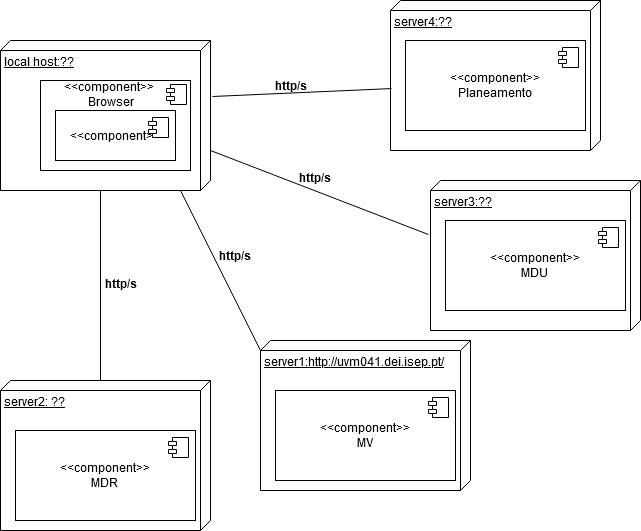

The diagram above was exported from draw.io. Its source (the exported page's mxGraphModel, read from the mxfile embedded in the PNG):
<mxGraphModel dx="1434" dy="774" grid="1" gridSize="10" guides="1" tooltips="1" connect="1" arrows="1" fold="1" page="1" pageScale="1" pageWidth="827" pageHeight="1169" math="0" shadow="0">
  <root>
    <mxCell id="0" />
    <mxCell id="1" parent="0" />
    <mxCell id="owRHnvf75AyyUACSJNGY-10" value="" style="endArrow=none;html=1;rounded=0;entryX=0;entryY=0;entryDx=150;entryDy=110;entryPerimeter=0;" edge="1" parent="1" target="owRHnvf75AyyUACSJNGY-11">
      <mxGeometry width="50" height="50" relative="1" as="geometry">
        <mxPoint x="200" y="400" as="sourcePoint" />
        <mxPoint x="100" y="260" as="targetPoint" />
      </mxGeometry>
    </mxCell>
    <mxCell id="owRHnvf75AyyUACSJNGY-11" value="&lt;div&gt;local host:??&lt;/div&gt;" style="verticalAlign=top;align=left;spacingTop=8;spacingLeft=2;spacingRight=12;shape=cube;size=10;direction=south;fontStyle=4;html=1;whiteSpace=wrap;" vertex="1" parent="1">
      <mxGeometry x="100" y="60" width="210" height="150" as="geometry" />
    </mxCell>
    <mxCell id="owRHnvf75AyyUACSJNGY-13" value="&lt;div&gt;&lt;span style=&quot;white-space: pre;&quot;&gt;&#09;&lt;/span&gt;&amp;lt;&amp;lt;component&amp;gt;&amp;gt;&lt;/div&gt;&lt;div&gt;&lt;span style=&quot;white-space: pre;&quot;&gt;&#09;&lt;/span&gt;&lt;span style=&quot;white-space: pre;&quot;&gt;&#09;&lt;/span&gt;Browser&lt;br&gt;&lt;/div&gt;" style="align=left;overflow=fill;html=1;dropTarget=0;whiteSpace=wrap;" vertex="1" parent="1">
      <mxGeometry x="140" y="100" width="150" height="90" as="geometry" />
    </mxCell>
    <mxCell id="owRHnvf75AyyUACSJNGY-14" value="" style="shape=component;jettyWidth=8;jettyHeight=4;" vertex="1" parent="owRHnvf75AyyUACSJNGY-13">
      <mxGeometry x="1" width="20" height="20" relative="1" as="geometry">
        <mxPoint x="-24" y="4" as="offset" />
      </mxGeometry>
    </mxCell>
    <mxCell id="owRHnvf75AyyUACSJNGY-17" value="&amp;lt;&amp;lt;component&amp;gt;&amp;gt;" style="html=1;dropTarget=0;whiteSpace=wrap;" vertex="1" parent="1">
      <mxGeometry x="155" y="130" width="120" height="50" as="geometry" />
    </mxCell>
    <mxCell id="owRHnvf75AyyUACSJNGY-18" value="" style="shape=module;jettyWidth=8;jettyHeight=4;" vertex="1" parent="owRHnvf75AyyUACSJNGY-17">
      <mxGeometry x="1" width="20" height="20" relative="1" as="geometry">
        <mxPoint x="-27" y="7" as="offset" />
      </mxGeometry>
    </mxCell>
    <mxCell id="owRHnvf75AyyUACSJNGY-19" value="server2: ??" style="verticalAlign=top;align=left;spacingTop=8;spacingLeft=2;spacingRight=12;shape=cube;size=10;direction=south;fontStyle=4;html=1;whiteSpace=wrap;" vertex="1" parent="1">
      <mxGeometry x="100" y="400" width="210" height="150" as="geometry" />
    </mxCell>
    <mxCell id="owRHnvf75AyyUACSJNGY-20" value="&lt;div&gt;&amp;lt;&amp;lt;component&amp;gt;&amp;gt;&lt;/div&gt;&lt;div&gt;MDR&lt;br&gt;&lt;/div&gt;" style="html=1;dropTarget=0;whiteSpace=wrap;" vertex="1" parent="1">
      <mxGeometry x="115" y="450" width="180" height="90" as="geometry" />
    </mxCell>
    <mxCell id="owRHnvf75AyyUACSJNGY-21" value="" style="shape=module;jettyWidth=8;jettyHeight=4;" vertex="1" parent="owRHnvf75AyyUACSJNGY-20">
      <mxGeometry x="1" width="20" height="20" relative="1" as="geometry">
        <mxPoint x="-27" y="7" as="offset" />
      </mxGeometry>
    </mxCell>
    <mxCell id="owRHnvf75AyyUACSJNGY-22" value="server1:http://uvm041.dei.isep.pt/" style="verticalAlign=top;align=left;spacingTop=8;spacingLeft=2;spacingRight=12;shape=cube;size=10;direction=south;fontStyle=4;html=1;whiteSpace=wrap;" vertex="1" parent="1">
      <mxGeometry x="360" y="360" width="210" height="150" as="geometry" />
    </mxCell>
    <mxCell id="owRHnvf75AyyUACSJNGY-23" value="" style="endArrow=none;html=1;rounded=0;entryX=0;entryY=0;entryDx=150;entryDy=110;entryPerimeter=0;exitX=0;exitY=0;exitDx=10;exitDy=210;exitPerimeter=0;" edge="1" parent="1" source="owRHnvf75AyyUACSJNGY-22">
      <mxGeometry width="50" height="50" relative="1" as="geometry">
        <mxPoint x="280" y="400" as="sourcePoint" />
        <mxPoint x="280" y="210" as="targetPoint" />
      </mxGeometry>
    </mxCell>
    <mxCell id="owRHnvf75AyyUACSJNGY-24" value="&lt;div&gt;&amp;lt;&amp;lt;component&amp;gt;&amp;gt;&lt;/div&gt;&lt;div&gt;MV&lt;br&gt;&lt;/div&gt;" style="html=1;dropTarget=0;whiteSpace=wrap;" vertex="1" parent="1">
      <mxGeometry x="375" y="410" width="180" height="90" as="geometry" />
    </mxCell>
    <mxCell id="owRHnvf75AyyUACSJNGY-25" value="" style="shape=module;jettyWidth=8;jettyHeight=4;" vertex="1" parent="owRHnvf75AyyUACSJNGY-24">
      <mxGeometry x="1" width="20" height="20" relative="1" as="geometry">
        <mxPoint x="-27" y="7" as="offset" />
      </mxGeometry>
    </mxCell>
    <mxCell id="owRHnvf75AyyUACSJNGY-26" value="&lt;div&gt;server3:??&lt;/div&gt;" style="verticalAlign=top;align=left;spacingTop=8;spacingLeft=2;spacingRight=12;shape=cube;size=10;direction=south;fontStyle=4;html=1;whiteSpace=wrap;" vertex="1" parent="1">
      <mxGeometry x="530" y="200" width="210" height="150" as="geometry" />
    </mxCell>
    <mxCell id="owRHnvf75AyyUACSJNGY-27" value="&lt;div&gt;&amp;lt;&amp;lt;component&amp;gt;&amp;gt;&lt;/div&gt;&lt;div&gt;MDU&lt;br&gt;&lt;/div&gt;" style="html=1;dropTarget=0;whiteSpace=wrap;" vertex="1" parent="1">
      <mxGeometry x="545" y="240" width="180" height="90" as="geometry" />
    </mxCell>
    <mxCell id="owRHnvf75AyyUACSJNGY-28" value="" style="shape=module;jettyWidth=8;jettyHeight=4;" vertex="1" parent="owRHnvf75AyyUACSJNGY-27">
      <mxGeometry x="1" width="20" height="20" relative="1" as="geometry">
        <mxPoint x="-27" y="7" as="offset" />
      </mxGeometry>
    </mxCell>
    <mxCell id="owRHnvf75AyyUACSJNGY-29" value="" style="endArrow=none;html=1;rounded=0;entryX=0;entryY=0;entryDx=150;entryDy=110;entryPerimeter=0;exitX=0.36;exitY=1.01;exitDx=0;exitDy=0;exitPerimeter=0;" edge="1" parent="1" source="owRHnvf75AyyUACSJNGY-26">
      <mxGeometry width="50" height="50" relative="1" as="geometry">
        <mxPoint x="390" y="330" as="sourcePoint" />
        <mxPoint x="310" y="170" as="targetPoint" />
      </mxGeometry>
    </mxCell>
    <mxCell id="owRHnvf75AyyUACSJNGY-30" value="server4:??" style="verticalAlign=top;align=left;spacingTop=8;spacingLeft=2;spacingRight=12;shape=cube;size=10;direction=south;fontStyle=4;html=1;whiteSpace=wrap;" vertex="1" parent="1">
      <mxGeometry x="490" y="20" width="210" height="150" as="geometry" />
    </mxCell>
    <mxCell id="owRHnvf75AyyUACSJNGY-31" value="&lt;div&gt;&amp;lt;&amp;lt;component&amp;gt;&amp;gt;&lt;/div&gt;&lt;div&gt;Planeamento&lt;br&gt;&lt;/div&gt;" style="html=1;dropTarget=0;whiteSpace=wrap;" vertex="1" parent="1">
      <mxGeometry x="505" y="60" width="180" height="90" as="geometry" />
    </mxCell>
    <mxCell id="owRHnvf75AyyUACSJNGY-32" value="" style="shape=module;jettyWidth=8;jettyHeight=4;" vertex="1" parent="owRHnvf75AyyUACSJNGY-31">
      <mxGeometry x="1" width="20" height="20" relative="1" as="geometry">
        <mxPoint x="-27" y="7" as="offset" />
      </mxGeometry>
    </mxCell>
    <mxCell id="owRHnvf75AyyUACSJNGY-33" value="" style="endArrow=none;html=1;rounded=0;entryX=0;entryY=0;entryDx=150;entryDy=110;entryPerimeter=0;exitX=0.587;exitY=0.995;exitDx=0;exitDy=0;exitPerimeter=0;" edge="1" parent="1" source="owRHnvf75AyyUACSJNGY-30">
      <mxGeometry width="50" height="50" relative="1" as="geometry">
        <mxPoint x="530" y="200" as="sourcePoint" />
        <mxPoint x="312" y="116" as="targetPoint" />
      </mxGeometry>
    </mxCell>
    <mxCell id="owRHnvf75AyyUACSJNGY-37" value="http/s" style="text;align=center;fontStyle=1;verticalAlign=middle;spacingLeft=3;spacingRight=3;strokeColor=none;rotatable=0;points=[[0,0.5],[1,0.5]];portConstraint=eastwest;html=1;" vertex="1" parent="1">
      <mxGeometry x="180" y="290" width="80" height="26" as="geometry" />
    </mxCell>
    <mxCell id="owRHnvf75AyyUACSJNGY-38" value="http/s" style="text;align=center;fontStyle=1;verticalAlign=middle;spacingLeft=3;spacingRight=3;strokeColor=none;rotatable=0;points=[[0,0.5],[1,0.5]];portConstraint=eastwest;html=1;" vertex="1" parent="1">
      <mxGeometry x="294" y="262" width="80" height="26" as="geometry" />
    </mxCell>
    <mxCell id="owRHnvf75AyyUACSJNGY-39" value="http/s" style="text;align=center;fontStyle=1;verticalAlign=middle;spacingLeft=3;spacingRight=3;strokeColor=none;rotatable=0;points=[[0,0.5],[1,0.5]];portConstraint=eastwest;html=1;" vertex="1" parent="1">
      <mxGeometry x="374" y="184" width="80" height="26" as="geometry" />
    </mxCell>
    <mxCell id="owRHnvf75AyyUACSJNGY-40" value="http/s" style="text;align=center;fontStyle=1;verticalAlign=middle;spacingLeft=3;spacingRight=3;strokeColor=none;rotatable=0;points=[[0,0.5],[1,0.5]];portConstraint=eastwest;html=1;" vertex="1" parent="1">
      <mxGeometry x="350" y="92" width="80" height="26" as="geometry" />
    </mxCell>
  </root>
</mxGraphModel>